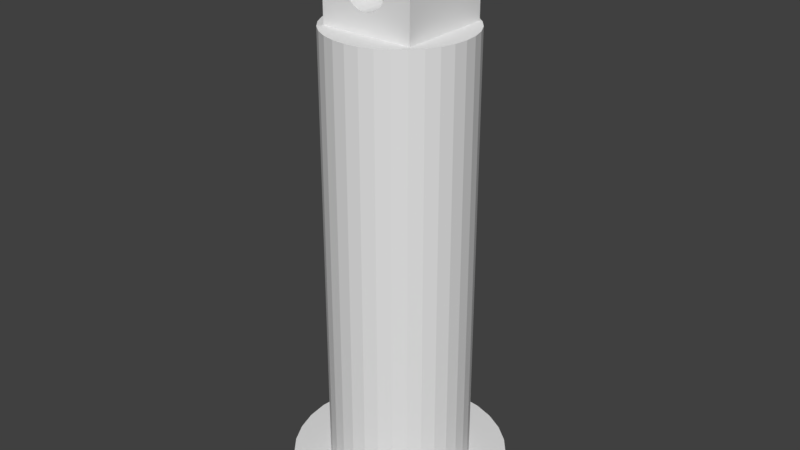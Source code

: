 # Source: DH_notation_1_Joint_1.blend  (saved by Blender 2.79.0; exported with 4.5.12 LTS)
import bpy
from mathutils import Matrix  # noqa: F401  (used for matrix-valued properties, if any)

bpy.ops.wm.read_factory_settings(use_empty=True)
scene = bpy.context.scene
scene.name = 'Scene'

# ---- collections
col_collection_1 = bpy.data.collections.new('Collection 1'); scene.collection.children.link(col_collection_1)

# ---- world
world_world = bpy.data.worlds.new('World'); scene.world = world_world
world_world.color = (0.05088, 0.05088, 0.05088)
world_world.use_sun_shadow = False
world_world.sun_shadow_jitter_overblur = 0.0
world_world.cycles.sampling_method = 'MANUAL'

# ---- meshes
me_cylinder = bpy.data.meshes.new('Cylinder')
me_cylinder.from_pydata([(0.0, 0.5, -0.05), (0.0, 0.5, 0.05), (0.09755, 0.4904, -0.05), (0.09755, 0.4904, 0.05), (0.1913, 0.4619, -0.05), (0.1913, 0.4619, 0.05), (0.2778, 0.4157, -0.05), (0.2778, 0.4157, 0.05), (0.3536, 0.3536, -0.05), (0.3536, 0.3536, 0.05), (0.4157, 0.2778, -0.05), (0.4157, 0.2778, 0.05), (0.4619, 0.1913, -0.05), (0.4619, 0.1913, 0.05), (0.4904, 0.09755, -0.05), (0.4904, 0.09755, 0.05), (0.5, 3.775e-08, -0.05), (0.5, 3.775e-08, 0.05), (0.4904, -0.09755, -0.05), (0.4904, -0.09755, 0.05), (0.4619, -0.1913, -0.05), (0.4619, -0.1913, 0.05), (0.4157, -0.2778, -0.05), (0.4157, -0.2778, 0.05), (0.3536, -0.3536, -0.05), (0.3536, -0.3536, 0.05), (0.2778, -0.4157, -0.05), (0.2778, -0.4157, 0.05), (0.1913, -0.4619, -0.05), (0.1913, -0.4619, 0.05), (0.09755, -0.4904, -0.05), (0.09755, -0.4904, 0.05), (-1.629e-07, -0.5, -0.05), (-1.629e-07, -0.5, 0.05), (-0.09755, -0.4904, -0.05), (-0.09755, -0.4904, 0.05), (-0.1913, -0.4619, -0.05), (-0.1913, -0.4619, 0.05), (-0.2778, -0.4157, -0.05), (-0.2778, -0.4157, 0.05), (-0.3536, -0.3536, -0.05), (-0.3536, -0.3536, 0.05), (-0.4157, -0.2778, -0.05), (-0.4157, -0.2778, 0.05), (-0.4619, -0.1913, -0.05), (-0.4619, -0.1913, 0.05), (-0.4904, -0.09754, -0.05), (-0.4904, -0.09754, 0.05), (-0.5, 4.828e-07, -0.05), (-0.5, 4.828e-07, 0.05), (-0.4904, 0.09755, -0.05), (-0.4904, 0.09755, 0.05), (-0.4619, 0.1913, -0.05), (-0.4619, 0.1913, 0.05), (-0.4157, 0.2778, -0.05), (-0.4157, 0.2778, 0.05), (-0.3536, 0.3536, -0.05), (-0.3536, 0.3536, 0.05), (-0.2778, 0.4157, -0.05), (-0.2778, 0.4157, 0.05), (-0.1913, 0.4619, -0.05), (-0.1913, 0.4619, 0.05), (-0.09754, 0.4904, -0.05), (-0.09754, 0.4904, 0.05), (0.07665, 0.3853, 0.05), (1.272e-08, 0.3929, 0.05), (0.1504, 0.363, 0.05), (0.2183, 0.3267, 0.05), (0.2778, 0.2778, 0.05), (0.3267, 0.2183, 0.05), (0.363, 0.1504, 0.05), (0.3853, 0.07665, 0.05), (0.3929, 6.178e-08, 0.05), (0.3853, -0.07665, 0.05), (0.363, -0.1504, 0.05), (0.3267, -0.2183, 0.05), (0.2778, -0.2778, 0.05), (0.2183, -0.3267, 0.05), (0.1504, -0.363, 0.05), (0.07665, -0.3853, 0.05), (-1.153e-07, -0.3929, 0.05), (-0.07665, -0.3853, 0.05), (-0.1504, -0.363, 0.05), (-0.2183, -0.3267, 0.05), (-0.2778, -0.2778, 0.05), (-0.3267, -0.2183, 0.05), (-0.363, -0.1504, 0.05), (-0.3853, -0.07665, 0.05), (-0.3929, 4.115e-07, 0.05), (-0.3853, 0.07665, 0.05), (-0.363, 0.1504, 0.05), (-0.3267, 0.2183, 0.05), (-0.2778, 0.2778, 0.05), (-0.2183, 0.3267, 0.05), (-0.1504, 0.363, 0.05), (-0.07665, 0.3853, 0.05), (0.06373, 0.3204, 0.05), (1.834e-08, 0.3267, 0.05), (0.125, 0.3018, 0.05), (0.1815, 0.2716, 0.05), (0.231, 0.231, 0.05), (0.2716, 0.1815, 0.05), (0.3018, 0.125, 0.05), (0.3204, 0.06373, 0.05), (0.3267, 7.648e-08, 0.05), (0.3204, -0.06373, 0.05), (0.3018, -0.125, 0.05), (0.2716, -0.1815, 0.05), (0.231, -0.231, 0.05), (0.1815, -0.2716, 0.05), (0.125, -0.3018, 0.05), (0.06373, -0.3204, 0.05), (-8.81e-08, -0.3267, 0.05), (-0.06373, -0.3204, 0.05), (-0.125, -0.3018, 0.05), (-0.1815, -0.2716, 0.05), (-0.231, -0.231, 0.05), (-0.2716, -0.1815, 0.05), (-0.3018, -0.125, 0.05), (-0.3204, -0.06373, 0.05), (-0.3267, 3.673e-07, 0.05), (-0.3204, 0.06373, 0.05), (-0.3018, 0.125, 0.05), (-0.2716, 0.1815, 0.05), (-0.231, 0.231, 0.05), (-0.1815, 0.2716, 0.05), (-0.125, 0.3018, 0.05), (-0.06373, 0.3204, 0.05), (0.06373, 0.3204, 0.6784), (1.974e-08, 0.3267, 0.6784), (0.125, 0.3018, 0.6784), (0.1815, 0.2716, 0.6784), (0.231, 0.231, 0.6784), (0.2716, 0.1815, 0.6784), (0.3018, 0.125, 0.6784), (0.3204, 0.06373, 0.6784), (0.3267, 7.648e-08, 0.6784), (0.3204, -0.06373, 0.6784), (0.3018, -0.125, 0.6784), (0.2716, -0.1815, 0.6784), (0.231, -0.231, 0.6784), (0.1815, -0.2716, 0.6784), (0.125, -0.3018, 0.6784), (0.06373, -0.3204, 0.6784), (-8.671e-08, -0.3267, 0.6784), (-0.06373, -0.3204, 0.6784), (-0.125, -0.3018, 0.6784), (-0.1815, -0.2716, 0.6784), (-0.231, -0.231, 0.6784), (-0.2716, -0.1815, 0.6784), (-0.3018, -0.125, 0.6784), (-0.3204, -0.06373, 0.6784), (-0.3267, 3.673e-07, 0.6784), (-0.3204, 0.06373, 0.6784), (-0.3018, 0.125, 0.6784), (-0.2716, 0.1815, 0.6784), (-0.231, 0.231, 0.6784), (-0.1815, 0.2716, 0.6784), (-0.125, 0.3018, 0.6784), (-0.06373, 0.3204, 0.6784), (0.06373, 0.3204, 1.593), (-6.617e-08, 0.3267, 1.593), (0.125, 0.3018, 1.593), (0.1815, 0.2716, 1.593), (0.231, 0.231, 1.593), (0.2716, 0.1815, 1.593), (0.3018, 0.125, 1.593), (0.3204, 0.06373, 1.593), (0.3267, 7.648e-08, 1.593), (0.3204, -0.06373, 1.593), (0.3018, -0.125, 1.593), (0.2716, -0.1815, 1.593), (0.231, -0.231, 1.593), (0.1815, -0.2716, 1.593), (0.125, -0.3018, 1.593), (0.06373, -0.3204, 1.593), (-1.726e-07, -0.3267, 1.593), (-0.06373, -0.3204, 1.593), (-0.125, -0.3018, 1.593), (-0.1815, -0.2716, 1.593), (-0.231, -0.231, 1.593), (-0.2716, -0.1815, 1.593), (-0.3018, -0.125, 1.593), (-0.3204, -0.06373, 1.593), (-0.3267, 3.673e-07, 1.593), (-0.3204, 0.06373, 1.593), (-0.3018, 0.125, 1.593), (-0.2716, 0.1815, 1.593), (-0.231, 0.231, 1.593), (-0.1815, 0.2716, 1.593), (-0.125, 0.3018, 1.593), (-0.06373, 0.3204, 1.593), (0.06373, 0.3204, 2.111), (2.184e-08, 0.3267, 2.111), (0.125, 0.3018, 2.111), (0.1815, 0.2716, 2.111), (0.231, 0.231, 2.111), (0.2716, 0.1815, 2.111), (0.3018, 0.125, 2.111), (0.3204, 0.06373, 2.111), (0.3267, 7.648e-08, 2.111), (0.3204, -0.06373, 2.111), (0.3018, -0.125, 2.111), (0.2716, -0.1815, 2.111), (0.231, -0.231, 2.111), (0.1815, -0.2716, 2.111), (0.125, -0.3018, 2.111), (0.06373, -0.3204, 2.111), (-8.461e-08, -0.3267, 2.111), (-0.06373, -0.3204, 2.111), (-0.125, -0.3018, 2.111), (-0.1815, -0.2716, 2.111), (-0.231, -0.231, 2.111), (-0.2716, -0.1815, 2.111), (-0.3018, -0.125, 2.111), (-0.3204, -0.06373, 2.111), (-0.3267, 3.673e-07, 2.111), (-0.3204, 0.06373, 2.111), (-0.3018, 0.125, 2.111), (-0.2716, 0.1815, 2.111), (-0.231, 0.231, 2.111), (-0.1815, 0.2716, 2.111), (-0.125, 0.3018, 2.111), (-0.06373, 0.3204, 2.111), (-0.2196, -0.2028, 2.072), (-0.2196, 0.2321, 2.072), (0.2153, -0.2028, 2.072), (0.2153, 0.2321, 2.072), (-0.002162, -0.2028, 2.506), (-0.2196, -0.2028, 2.289), (-0.04481, -0.2028, 2.503), (-0.0859, -0.2028, 2.491), (-0.1239, -0.2028, 2.471), (-0.157, -0.2028, 2.444), (-0.184, -0.2028, 2.411), (-0.2038, -0.2028, 2.373), (-0.2158, -0.2028, 2.332), (-0.2196, 0.2321, 2.289), (-0.002162, 0.2321, 2.506), (-0.2158, 0.2321, 2.332), (-0.2038, 0.2321, 2.373), (-0.184, 0.2321, 2.411), (-0.1569, 0.2321, 2.444), (-0.1238, 0.2321, 2.471), (-0.08588, 0.2321, 2.491), (-0.04473, 0.2321, 2.503), (0.2153, -0.2028, 2.289), (-0.002162, -0.2028, 2.506), (0.2114, -0.2028, 2.332), (0.1995, -0.2028, 2.373), (0.1797, -0.2028, 2.411), (0.1526, -0.2028, 2.444), (0.1195, -0.2028, 2.471), (0.08155, -0.2028, 2.491), (0.04041, -0.2028, 2.503), (-0.002162, 0.2321, 2.506), (0.2153, 0.2321, 2.289), (0.04049, 0.2321, 2.503), (0.08157, 0.2321, 2.491), (0.1195, 0.2321, 2.471), (0.1527, 0.2321, 2.444), (0.1797, 0.2321, 2.411), (0.1995, 0.2321, 2.373), (0.2115, 0.2321, 2.332), (-0.04043, -0.2028, 2.393), (-0.04043, 0.2321, 2.393), (-0.002162, -0.2028, 2.401), (-0.002162, 0.2321, 2.401), (-0.02167, -0.2028, 2.399), (-0.02167, 0.2321, 2.399), (-0.08531, -0.2028, 2.245), (-0.08531, 0.2321, 2.245), (-0.07287, -0.2028, 2.23), (-0.07287, 0.2321, 2.23), (-0.09455, -0.2028, 2.263), (-0.09455, 0.2321, 2.263), (-0.05772, -0.2028, 2.218), (-0.05772, 0.2321, 2.218), (-0.002162, -0.2028, 2.201), (-0.002162, 0.2321, 2.201), (0.01735, -0.2028, 2.203), (0.01735, 0.2321, 2.203), (-0.02167, -0.2028, 2.203), (-0.02167, 0.2321, 2.203), (0.09592, -0.2028, 2.32), (0.09592, 0.2321, 2.32), (0.06855, 0.2321, 2.372), (0.06855, -0.2028, 2.372), (0.05339, 0.2321, 2.384), (0.05339, -0.2028, 2.384), (0.03611, -0.2028, 2.209), (0.03611, 0.2321, 2.209), (0.09023, -0.2028, 2.339), (0.09023, 0.2321, 2.339), (-0.08531, -0.2028, 2.357), (-0.08531, 0.2321, 2.357), (-0.07287, -0.2028, 2.372), (-0.07287, 0.2321, 2.372), (0.01735, 0.2321, 2.399), (0.01735, -0.2028, 2.399), (-0.09455, -0.2028, 2.339), (-0.09455, 0.2321, 2.339), (0.09023, -0.2028, 2.263), (0.09023, 0.2321, 2.263), (0.09592, -0.2028, 2.281), (0.09592, 0.2321, 2.281), (0.08098, -0.2028, 2.245), (0.08098, 0.2321, 2.245), (0.09784, -0.2028, 2.301), (0.09784, 0.2321, 2.301), (-0.1002, -0.2028, 2.281), (-0.1002, 0.2321, 2.281), (-0.05772, -0.2028, 2.384), (-0.05772, 0.2321, 2.384), (-0.04043, -0.2028, 2.209), (-0.04043, 0.2321, 2.209), (-0.1022, 0.2321, 2.301), (-0.1022, -0.2028, 2.301), (0.08098, 0.2321, 2.357), (0.08098, -0.2028, 2.357), (0.06855, -0.2028, 2.23), (0.06855, 0.2321, 2.23), (0.05339, -0.2028, 2.218), (0.05339, 0.2321, 2.218), (-0.1002, -0.2028, 2.32), (-0.1002, 0.2321, 2.32), (0.03611, 0.2321, 2.393), (0.03611, -0.2028, 2.393)], [], [(0, 1, 3, 2), (2, 3, 5, 4), (4, 5, 7, 6), (6, 7, 9, 8), (8, 9, 11, 10), (10, 11, 13, 12), (12, 13, 15, 14), (14, 15, 17, 16), (16, 17, 19, 18), (18, 19, 21, 20), (20, 21, 23, 22), (22, 23, 25, 24), (24, 25, 27, 26), (26, 27, 29, 28), (28, 29, 31, 30), (30, 31, 33, 32), (32, 33, 35, 34), (34, 35, 37, 36), (36, 37, 39, 38), (38, 39, 41, 40), (40, 41, 43, 42), (42, 43, 45, 44), (44, 45, 47, 46), (46, 47, 49, 48), (48, 49, 51, 50), (50, 51, 53, 52), (52, 53, 55, 54), (54, 55, 57, 56), (56, 57, 59, 58), (58, 59, 61, 60), (57, 55, 91, 92), (60, 61, 63, 62), (62, 63, 1, 0), (0, 2, 4, 6, 8, 10, 12, 14, 16, 18, 20, 22, 24, 26, 28, 30, 32, 34, 36, 38, 40, 42, 44, 46, 48, 50, 52, 54, 56, 58, 60, 62), (79, 78, 110, 111), (13, 11, 69, 70), (31, 29, 78, 79), (49, 47, 87, 88), (5, 3, 64, 66), (23, 21, 74, 75), (41, 39, 83, 84), (59, 57, 92, 93), (15, 13, 70, 71), (33, 31, 79, 80), (51, 49, 88, 89), (7, 5, 66, 67), (25, 23, 75, 76), (43, 41, 84, 85), (61, 59, 93, 94), (17, 15, 71, 72), (35, 33, 80, 81), (53, 51, 89, 90), (9, 7, 67, 68), (27, 25, 76, 77), (45, 43, 85, 86), (63, 61, 94, 95), (19, 17, 72, 73), (37, 35, 81, 82), (55, 53, 90, 91), (11, 9, 68, 69), (29, 27, 77, 78), (47, 45, 86, 87), (3, 1, 65, 64), (1, 63, 95, 65), (21, 19, 73, 74), (39, 37, 82, 83), (114, 113, 145, 146), (66, 64, 96, 98), (93, 92, 124, 125), (80, 79, 111, 112), (67, 66, 98, 99), (94, 93, 125, 126), (81, 80, 112, 113), (68, 67, 99, 100), (95, 94, 126, 127), (82, 81, 113, 114), (69, 68, 100, 101), (65, 95, 127, 97), (83, 82, 114, 115), (70, 69, 101, 102), (84, 83, 115, 116), (71, 70, 102, 103), (85, 84, 116, 117), (72, 71, 103, 104), (86, 85, 117, 118), (73, 72, 104, 105), (87, 86, 118, 119), (74, 73, 105, 106), (88, 87, 119, 120), (75, 74, 106, 107), (89, 88, 120, 121), (76, 75, 107, 108), (90, 89, 121, 122), (77, 76, 108, 109), (91, 90, 122, 123), (78, 77, 109, 110), (64, 65, 97, 96), (92, 91, 123, 124), (149, 148, 180, 181), (101, 100, 132, 133), (97, 127, 159, 129), (115, 114, 146, 147), (102, 101, 133, 134), (116, 115, 147, 148), (103, 102, 134, 135), (117, 116, 148, 149), (104, 103, 135, 136), (118, 117, 149, 150), (105, 104, 136, 137), (119, 118, 150, 151), (106, 105, 137, 138), (120, 119, 151, 152), (107, 106, 138, 139), (121, 120, 152, 153), (108, 107, 139, 140), (122, 121, 153, 154), (109, 108, 140, 141), (123, 122, 154, 155), (110, 109, 141, 142), (96, 97, 129, 128), (124, 123, 155, 156), (111, 110, 142, 143), (98, 96, 128, 130), (125, 124, 156, 157), (112, 111, 143, 144), (99, 98, 130, 131), (126, 125, 157, 158), (113, 112, 144, 145), (100, 99, 131, 132), (127, 126, 158, 159), (184, 183, 215, 216), (136, 135, 167, 168), (150, 149, 181, 182), (137, 136, 168, 169), (151, 150, 182, 183), (138, 137, 169, 170), (152, 151, 183, 184), (139, 138, 170, 171), (153, 152, 184, 185), (140, 139, 171, 172), (154, 153, 185, 186), (141, 140, 172, 173), (155, 154, 186, 187), (142, 141, 173, 174), (128, 129, 161, 160), (156, 155, 187, 188), (143, 142, 174, 175), (130, 128, 160, 162), (157, 156, 188, 189), (144, 143, 175, 176), (131, 130, 162, 163), (158, 157, 189, 190), (145, 144, 176, 177), (132, 131, 163, 164), (159, 158, 190, 191), (146, 145, 177, 178), (133, 132, 164, 165), (129, 159, 191, 161), (147, 146, 178, 179), (134, 133, 165, 166), (148, 147, 179, 180), (135, 134, 166, 167), (192, 193, 223, 222, 221, 220, 219, 218, 217, 216, 215, 214, 213, 212, 211, 210, 209, 208, 207, 206, 205, 204, 203, 202, 201, 200, 199, 198, 197, 196, 195, 194), (171, 170, 202, 203), (185, 184, 216, 217), (172, 171, 203, 204), (186, 185, 217, 218), (173, 172, 204, 205), (187, 186, 218, 219), (174, 173, 205, 206), (160, 161, 193, 192), (188, 187, 219, 220), (175, 174, 206, 207), (162, 160, 192, 194), (189, 188, 220, 221), (176, 175, 207, 208), (163, 162, 194, 195), (190, 189, 221, 222), (177, 176, 208, 209), (164, 163, 195, 196), (191, 190, 222, 223), (178, 177, 209, 210), (165, 164, 196, 197), (161, 191, 223, 193), (179, 178, 210, 211), (166, 165, 197, 198), (180, 179, 211, 212), (167, 166, 198, 199), (181, 180, 212, 213), (168, 167, 199, 200), (182, 181, 213, 214), (169, 168, 200, 201), (183, 182, 214, 215), (170, 169, 201, 202), (255, 238, 228, 247), (227, 256, 246, 226), (224, 229, 237, 225), (225, 227, 226, 224), (225, 237, 316, 311, 275, 271, 273, 277, 315, 283, 279, 281, 291, 323, 321, 307, 303, 305, 309, 256, 227), (228, 238, 245, 230), (230, 245, 244, 231), (231, 244, 243, 232), (232, 243, 242, 233), (233, 242, 241, 234), (234, 241, 240, 235), (235, 240, 239, 236), (236, 239, 237, 229), (255, 247, 254, 257), (257, 254, 253, 258), (258, 253, 252, 259), (259, 252, 251, 260), (260, 251, 250, 261), (261, 250, 249, 262), (262, 249, 248, 263), (263, 248, 246, 256), (226, 246, 308, 304, 302, 306, 320, 322, 290, 280, 278, 282, 314, 276, 272, 270, 274, 310, 317, 229, 224), (305, 304, 308, 309), (321, 320, 306, 307), (307, 306, 302, 303), (325, 324, 317, 316), (285, 284, 292, 293), (309, 308, 284, 285), (318, 319, 287, 286), (267, 266, 268, 269), (283, 282, 278, 279), (295, 294, 300, 301), (279, 278, 280, 281), (269, 268, 264, 265), (286, 287, 289, 288), (277, 276, 314, 315), (256, 309, 285, 293, 318, 286, 288, 326, 298, 267, 269, 265, 313, 297, 295, 301, 325, 316, 237, 239, 240, 241, 242, 243, 244, 245, 238, 255, 257, 258, 259, 260, 261, 262, 263), (288, 289, 327, 326), (323, 322, 320, 321), (313, 312, 296, 297), (301, 300, 324, 325), (291, 290, 322, 323), (273, 272, 276, 277), (275, 274, 270, 271), (293, 292, 319, 318), (298, 299, 266, 267), (316, 317, 310, 311), (303, 302, 304, 305), (315, 314, 282, 283), (265, 264, 312, 313), (229, 317, 324, 300, 294, 296, 312, 264, 268, 266, 299, 327, 289, 287, 319, 292, 284, 308, 246, 248, 249, 250, 251, 252, 253, 254, 247, 228, 230, 231, 232, 233, 234, 235, 236), (326, 327, 299, 298), (281, 280, 290, 291), (311, 310, 274, 275), (297, 296, 294, 295), (271, 270, 272, 273)])
me_cylinder.use_remesh_preserve_volume = False
me_cylinder.use_remesh_preserve_attributes = False
me_cylinder.use_mirror_vertex_groups = False
me_cylinder.update()

# ---- objects
ob_joint_1 = bpy.data.objects.new('Joint 1', me_cylinder)

# ---- transforms, parenting, visibility, modifiers, constraints
ob_joint_1.location = (0.002162, -0.01467, 2.664)
ob_joint_1.lineart.crease_threshold = 0.0
_c = ob_joint_1.constraints.new('TRANSFORM'); _c.name = 'Transformation'
_c.map_to = 'ROTATION'
_c.use_motion_extrapolate = True
_c.from_max_z = 1.0
_c.to_max_z_rot = 0.1745
_c.from_min_x_scale = 0.0
_c.from_min_y_scale = 0.0
_c.from_min_z_scale = 0.0
_c.from_max_x_scale = 0.0
_c.from_max_y_scale = 0.0
_c.from_max_z_scale = 0.0
_c.to_min_x_scale = 0.0
_c.to_min_y_scale = 0.0
_c.to_min_z_scale = 0.0
_c.to_max_x_scale = 0.0
_c.to_max_y_scale = 0.0
_c.to_max_z_scale = 0.0

# ---- collection membership
col_collection_1.objects.link(ob_joint_1)

# ---- scene / render settings (as saved in the file)
scene.frame_start = 1; scene.frame_end = 250; scene.frame_set(1)
scene.render.engine = 'BLENDER_EEVEE_NEXT'
scene.render.resolution_percentage = 50
scene.render.dither_intensity = 0.0
scene.cycles.use_denoising = False
scene.cycles.samples = 128
scene.cycles.sampling_pattern = 'TABULATED_SOBOL'
scene.cycles.use_adaptive_sampling = False
scene.cycles.use_light_tree = False
scene.cycles.blur_glossy = 0.0
scene.cycles.sample_clamp_indirect = 0.0
scene.view_settings.view_transform = 'Standard'
bpy.context.view_layer.update()

# ---- added for rendering (the .blend has no active camera and no usable light): camera, sun
cam_auto = bpy.data.cameras.new('AutoCamera')
cam_auto.lens = 50.0
cam_auto.sensor_width = 36.0
cam_auto.clip_end = 1000.0
ob_auto_camera = bpy.data.objects.new('AutoCamera', cam_auto)
scene.collection.objects.link(ob_auto_camera)
ob_auto_camera.location = (2.70525, -3.25838, 6.05426)
ob_auto_camera.rotation_euler = (1.09748, -7.21219e-08, 0.694738)
scene.camera = ob_auto_camera
light_auto_sun = bpy.data.lights.new('AutoSun', 'SUN')
light_auto_sun.energy = 3.0
light_auto_sun.angle = 0.0523599
ob_auto_sun = bpy.data.objects.new('AutoSun', light_auto_sun)
scene.collection.objects.link(ob_auto_sun)
ob_auto_sun.rotation_euler = (0.872665, 0.174533, 0.523599)
bpy.context.view_layer.update()
